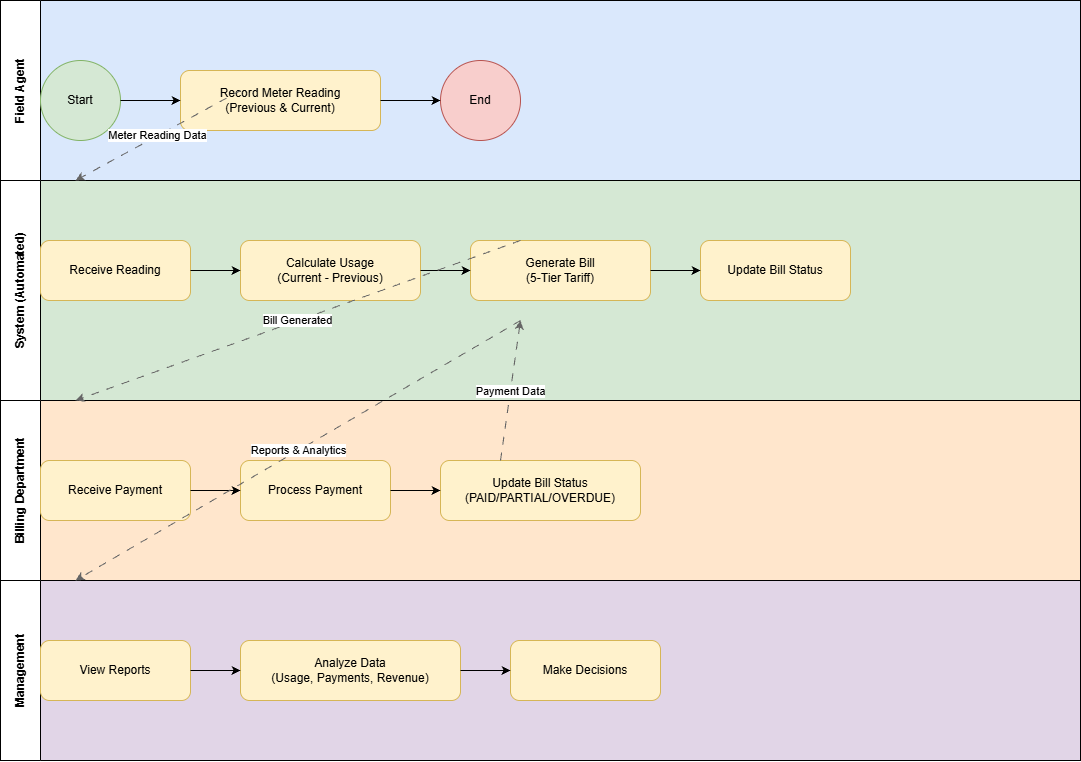

The diagram above was exported from draw.io. Its source (the exported page's mxGraphModel, read from the mxfile embedded in the PNG):
<mxGraphModel dx="1489" dy="869" grid="1" gridSize="10" guides="1" tooltips="1" connect="1" arrows="1" fold="1" page="1" pageScale="1" pageWidth="1169" pageHeight="827" math="0" shadow="0">
  <root>
    <mxCell id="0" />
    <mxCell id="1" parent="0" />
    <mxCell id="swimlane1" parent="1" style="swimlane;whiteSpace=wrap;html=1;startSize=40;horizontal=0;swimlaneLine=1;swimlineWidth=2;swimlaneFillColor=#dae8fc;" value="Field Agent" vertex="1">
      <mxGeometry height="180" width="1080" x="40" y="40" as="geometry" />
    </mxCell>
    <mxCell id="start1" parent="swimlane1" style="ellipse;whiteSpace=wrap;html=1;fillColor=#d5e8d4;strokeColor=#82b366;" value="Start" vertex="1">
      <mxGeometry height="80" width="80" x="40" y="60" as="geometry" />
    </mxCell>
    <mxCell id="activity1" parent="swimlane1" style="rounded=1;whiteSpace=wrap;html=1;fillColor=#fff2cc;strokeColor=#d6b656;" value="Record Meter Reading&#10;(Previous &amp; Current)" vertex="1">
      <mxGeometry height="60" width="200" x="180" y="70" as="geometry" />
    </mxCell>
    <mxCell id="end1" parent="swimlane1" style="ellipse;whiteSpace=wrap;html=1;fillColor=#f8cecc;strokeColor=#b85450;" value="End" vertex="1">
      <mxGeometry height="80" width="80" x="440" y="60" as="geometry" />
    </mxCell>
    <mxCell id="arrow1" edge="1" parent="swimlane1" source="start1" style="endArrow=classic;html=1;rounded=0;exitX=1;exitY=0.5;entryX=0;entryY=0.5;" target="activity1" value="">
      <mxGeometry height="50" relative="1" width="50" as="geometry" />
    </mxCell>
    <mxCell id="arrow2" edge="1" parent="swimlane1" source="activity1" style="endArrow=classic;html=1;rounded=0;exitX=1;exitY=0.5;entryX=0;entryY=0.5;" target="end1" value="">
      <mxGeometry height="50" relative="1" width="50" as="geometry" />
    </mxCell>
    <mxCell id="swimlane2" parent="1" style="swimlane;whiteSpace=wrap;html=1;startSize=40;horizontal=0;swimlaneLine=1;swimlineWidth=2;swimlaneFillColor=#d5e8d4;" value="System (Automated)" vertex="1">
      <mxGeometry height="220" width="1080" x="40" y="220" as="geometry" />
    </mxCell>
    <mxCell id="activity2" parent="swimlane2" style="rounded=1;whiteSpace=wrap;html=1;fillColor=#fff2cc;strokeColor=#d6b656;" value="Receive Reading" vertex="1">
      <mxGeometry height="60" width="150" x="40" y="60" as="geometry" />
    </mxCell>
    <mxCell id="activity3" parent="swimlane2" style="rounded=1;whiteSpace=wrap;html=1;fillColor=#fff2cc;strokeColor=#d6b656;" value="Calculate Usage&#10;(Current - Previous)" vertex="1">
      <mxGeometry height="60" width="180" x="240" y="60" as="geometry" />
    </mxCell>
    <mxCell id="activity4" parent="swimlane2" style="rounded=1;whiteSpace=wrap;html=1;fillColor=#fff2cc;strokeColor=#d6b656;" value="Generate Bill&#10;(5-Tier Tariff)" vertex="1">
      <mxGeometry height="60" width="180" x="470" y="60" as="geometry" />
    </mxCell>
    <mxCell id="activity5" parent="swimlane2" style="rounded=1;whiteSpace=wrap;html=1;fillColor=#fff2cc;strokeColor=#d6b656;" value="Update Bill Status" vertex="1">
      <mxGeometry height="60" width="150" x="700" y="60" as="geometry" />
    </mxCell>
    <mxCell id="arrow3" edge="1" parent="swimlane2" source="activity2" style="endArrow=classic;html=1;rounded=0;exitX=1;exitY=0.5;entryX=0;entryY=0.5;" target="activity3" value="">
      <mxGeometry height="50" relative="1" width="50" as="geometry" />
    </mxCell>
    <mxCell id="arrow4" edge="1" parent="swimlane2" source="activity3" style="endArrow=classic;html=1;rounded=0;exitX=1;exitY=0.5;entryX=0;entryY=0.5;" target="activity4" value="">
      <mxGeometry height="50" relative="1" width="50" as="geometry" />
    </mxCell>
    <mxCell id="arrow5" edge="1" parent="swimlane2" source="activity4" style="endArrow=classic;html=1;rounded=0;exitX=1;exitY=0.5;entryX=0;entryY=0.5;" target="activity5" value="">
      <mxGeometry height="50" relative="1" width="50" as="geometry" />
    </mxCell>
    <mxCell id="swimlane3" parent="1" style="swimlane;whiteSpace=wrap;html=1;startSize=40;horizontal=0;swimlaneLine=1;swimlineWidth=2;swimlaneFillColor=#ffe6cc;" value="Billing Department" vertex="1">
      <mxGeometry height="180" width="1080" x="40" y="440" as="geometry" />
    </mxCell>
    <mxCell id="activity6" parent="swimlane3" style="rounded=1;whiteSpace=wrap;html=1;fillColor=#fff2cc;strokeColor=#d6b656;" value="Receive Payment" vertex="1">
      <mxGeometry height="60" width="150" x="40" y="60" as="geometry" />
    </mxCell>
    <mxCell id="activity7" parent="swimlane3" style="rounded=1;whiteSpace=wrap;html=1;fillColor=#fff2cc;strokeColor=#d6b656;" value="Process Payment" vertex="1">
      <mxGeometry height="60" width="150" x="240" y="60" as="geometry" />
    </mxCell>
    <mxCell id="activity8" parent="swimlane3" style="rounded=1;whiteSpace=wrap;html=1;fillColor=#fff2cc;strokeColor=#d6b656;" value="Update Bill Status&#10;(PAID/PARTIAL/OVERDUE)" vertex="1">
      <mxGeometry height="60" width="200" x="440" y="60" as="geometry" />
    </mxCell>
    <mxCell id="arrow6" edge="1" parent="swimlane3" source="activity6" style="endArrow=classic;html=1;rounded=0;exitX=1;exitY=0.5;entryX=0;entryY=0.5;" target="activity7" value="">
      <mxGeometry height="50" relative="1" width="50" as="geometry" />
    </mxCell>
    <mxCell id="arrow7" edge="1" parent="swimlane3" source="activity7" style="endArrow=classic;html=1;rounded=0;exitX=1;exitY=0.5;entryX=0;entryY=0.5;" target="activity8" value="">
      <mxGeometry height="50" relative="1" width="50" as="geometry" />
    </mxCell>
    <mxCell id="swimlane4" parent="1" style="swimlane;whiteSpace=wrap;html=1;startSize=40;horizontal=0;swimlaneLine=1;swimlineWidth=2;swimlaneFillColor=#e1d5e7;" value="Management" vertex="1">
      <mxGeometry height="180" width="1080" x="40" y="620" as="geometry" />
    </mxCell>
    <mxCell id="activity9" parent="swimlane4" style="rounded=1;whiteSpace=wrap;html=1;fillColor=#fff2cc;strokeColor=#d6b656;" value="View Reports" vertex="1">
      <mxGeometry height="60" width="150" x="40" y="60" as="geometry" />
    </mxCell>
    <mxCell id="activity10" parent="swimlane4" style="rounded=1;whiteSpace=wrap;html=1;fillColor=#fff2cc;strokeColor=#d6b656;" value="Analyze Data&#10;(Usage, Payments, Revenue)" vertex="1">
      <mxGeometry height="60" width="220" x="240" y="60" as="geometry" />
    </mxCell>
    <mxCell id="activity11" parent="swimlane4" style="rounded=1;whiteSpace=wrap;html=1;fillColor=#fff2cc;strokeColor=#d6b656;" value="Make Decisions" vertex="1">
      <mxGeometry height="60" width="150" x="510" y="60" as="geometry" />
    </mxCell>
    <mxCell id="arrow8" edge="1" parent="swimlane4" source="activity9" style="endArrow=classic;html=1;rounded=0;exitX=1;exitY=0.5;entryX=0;entryY=0.5;" target="activity10" value="">
      <mxGeometry height="50" relative="1" width="50" as="geometry" />
    </mxCell>
    <mxCell id="arrow9" edge="1" parent="swimlane4" source="activity10" style="endArrow=classic;html=1;rounded=0;exitX=1;exitY=0.5;entryX=0;entryY=0.5;" target="activity11" value="">
      <mxGeometry height="50" relative="1" width="50" as="geometry" />
    </mxCell>
    <mxCell id="dataflow1" edge="1" parent="1" style="endArrow=classic;html=1;rounded=0;dashed=1;dashPattern=8 8;strokeColor=#666666;" value="Meter Reading Data">
      <mxGeometry height="50" relative="1" width="50" as="geometry">
        <mxPoint x="280" y="130" as="sourcePoint" />
        <mxPoint x="115" y="220" as="targetPoint" />
      </mxGeometry>
    </mxCell>
    <mxCell id="dataflow2" edge="1" parent="1" style="endArrow=classic;html=1;rounded=0;dashed=1;dashPattern=8 8;strokeColor=#666666;" value="Bill Generated">
      <mxGeometry height="50" relative="1" width="50" as="geometry">
        <mxPoint x="560" y="280" as="sourcePoint" />
        <mxPoint x="115" y="440" as="targetPoint" />
      </mxGeometry>
    </mxCell>
    <mxCell id="dataflow3" edge="1" parent="1" style="endArrow=classic;html=1;rounded=0;dashed=1;dashPattern=8 8;strokeColor=#666666;" value="Payment Data">
      <mxGeometry height="50" relative="1" width="50" as="geometry">
        <mxPoint x="540" y="500" as="sourcePoint" />
        <mxPoint x="560" y="360" as="targetPoint" />
      </mxGeometry>
    </mxCell>
    <mxCell id="dataflow4" edge="1" parent="1" style="endArrow=classic;html=1;rounded=0;dashed=1;dashPattern=8 8;strokeColor=#666666;" value="Reports &amp; Analytics">
      <mxGeometry height="50" relative="1" width="50" as="geometry">
        <mxPoint x="560" y="360" as="sourcePoint" />
        <mxPoint x="115" y="620" as="targetPoint" />
      </mxGeometry>
    </mxCell>
  </root>
</mxGraphModel>